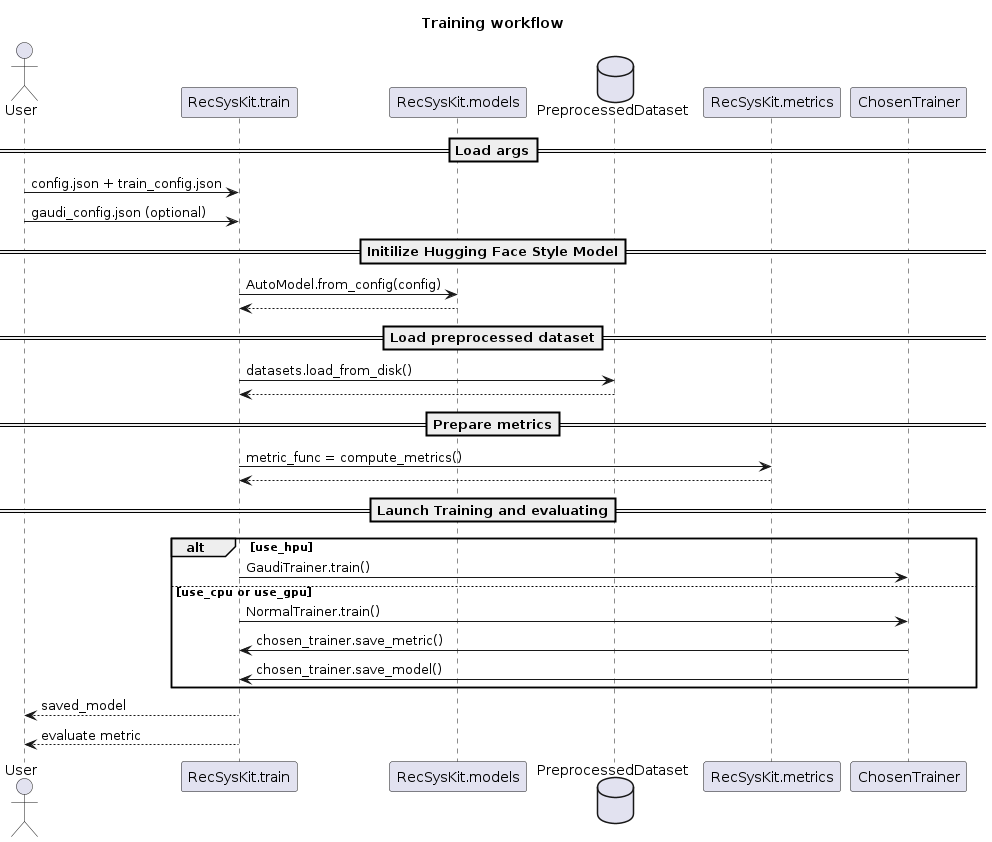

The diagram above was rendered by PlantUML. Its source (embedded in the PNG):
@startuml TrainingWorkflow
title Training workflow
actor User as user
participant RecSysKit.train as train_entry
participant RecSysKit.models as model
database PreprocessedDataset as dataset
participant RecSysKit.metrics as metric
participant ChosenTrainer as trainer

==Load args==
user -> train_entry: config.json + train_config.json
user -> train_entry: gaudi_config.json (optional)
==Initilize Hugging Face Style Model==
train_entry -> model: AutoModel.from_config(config)
model --> train_entry 
==Load preprocessed dataset==
train_entry -> dataset: datasets.load_from_disk()
dataset --> train_entry
==Prepare metrics==
train_entry -> metric: metric_func = compute_metrics()
metric --> train_entry
==Launch Training and evaluating==
alt use_hpu
    train_entry -> trainer: GaudiTrainer.train()
else use_cpu or use_gpu
    train_entry -> trainer: NormalTrainer.train()
trainer -> train_entry: chosen_trainer.save_metric()
trainer -> train_entry: chosen_trainer.save_model()
end
train_entry --> user: saved_model
train_entry --> user: evaluate metric

@enduml